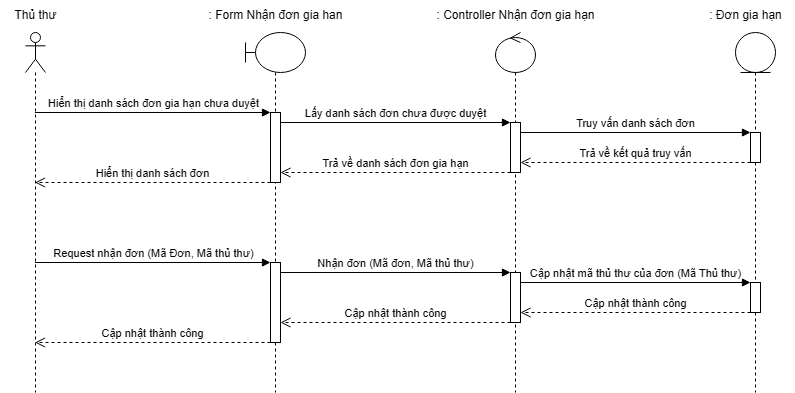

The diagram above was exported from draw.io. Its source (the exported page's mxGraphModel, read from the mxfile embedded in the PNG):
<mxGraphModel dx="454" dy="538" grid="1" gridSize="10" guides="1" tooltips="1" connect="1" arrows="1" fold="1" page="1" pageScale="1" pageWidth="827" pageHeight="1169" math="0" shadow="0">
  <root>
    <mxCell id="0" />
    <mxCell id="1" parent="0" />
    <mxCell id="A7i-kbEMyJKeXyJxPf1b-65" value="" style="shape=umlLifeline;perimeter=lifelinePerimeter;whiteSpace=wrap;html=1;container=1;dropTarget=0;collapsible=0;recursiveResize=0;outlineConnect=0;portConstraint=eastwest;newEdgeStyle={&quot;curved&quot;:0,&quot;rounded&quot;:0};participant=umlActor;" vertex="1" parent="1">
      <mxGeometry x="1105" y="812" width="20" height="360" as="geometry" />
    </mxCell>
    <mxCell id="A7i-kbEMyJKeXyJxPf1b-66" value="" style="shape=umlLifeline;perimeter=lifelinePerimeter;whiteSpace=wrap;html=1;container=1;dropTarget=0;collapsible=0;recursiveResize=0;outlineConnect=0;portConstraint=eastwest;newEdgeStyle={&quot;curved&quot;:0,&quot;rounded&quot;:0};participant=umlBoundary;" vertex="1" parent="1">
      <mxGeometry x="1325" y="812" width="60" height="360" as="geometry" />
    </mxCell>
    <mxCell id="A7i-kbEMyJKeXyJxPf1b-67" value="" style="html=1;points=[[0,0,0,0,5],[0,1,0,0,-5],[1,0,0,0,5],[1,1,0,0,-5]];perimeter=orthogonalPerimeter;outlineConnect=0;targetShapes=umlLifeline;portConstraint=eastwest;newEdgeStyle={&quot;curved&quot;:0,&quot;rounded&quot;:0};" vertex="1" parent="A7i-kbEMyJKeXyJxPf1b-66">
      <mxGeometry x="25" y="80" width="10" height="70" as="geometry" />
    </mxCell>
    <mxCell id="A7i-kbEMyJKeXyJxPf1b-68" value="" style="html=1;points=[[0,0,0,0,5],[0,1,0,0,-5],[1,0,0,0,5],[1,1,0,0,-5]];perimeter=orthogonalPerimeter;outlineConnect=0;targetShapes=umlLifeline;portConstraint=eastwest;newEdgeStyle={&quot;curved&quot;:0,&quot;rounded&quot;:0};" vertex="1" parent="A7i-kbEMyJKeXyJxPf1b-66">
      <mxGeometry x="25" y="230" width="10" height="80" as="geometry" />
    </mxCell>
    <mxCell id="A7i-kbEMyJKeXyJxPf1b-69" value="" style="shape=umlLifeline;perimeter=lifelinePerimeter;whiteSpace=wrap;html=1;container=1;dropTarget=0;collapsible=0;recursiveResize=0;outlineConnect=0;portConstraint=eastwest;newEdgeStyle={&quot;curved&quot;:0,&quot;rounded&quot;:0};participant=umlControl;" vertex="1" parent="1">
      <mxGeometry x="1575" y="812" width="40" height="360" as="geometry" />
    </mxCell>
    <mxCell id="A7i-kbEMyJKeXyJxPf1b-70" value="" style="html=1;points=[[0,0,0,0,5],[0,1,0,0,-5],[1,0,0,0,5],[1,1,0,0,-5]];perimeter=orthogonalPerimeter;outlineConnect=0;targetShapes=umlLifeline;portConstraint=eastwest;newEdgeStyle={&quot;curved&quot;:0,&quot;rounded&quot;:0};" vertex="1" parent="A7i-kbEMyJKeXyJxPf1b-69">
      <mxGeometry x="15" y="90" width="10" height="50" as="geometry" />
    </mxCell>
    <mxCell id="A7i-kbEMyJKeXyJxPf1b-71" value="" style="html=1;points=[[0,0,0,0,5],[0,1,0,0,-5],[1,0,0,0,5],[1,1,0,0,-5]];perimeter=orthogonalPerimeter;outlineConnect=0;targetShapes=umlLifeline;portConstraint=eastwest;newEdgeStyle={&quot;curved&quot;:0,&quot;rounded&quot;:0};" vertex="1" parent="A7i-kbEMyJKeXyJxPf1b-69">
      <mxGeometry x="15" y="240" width="10" height="50" as="geometry" />
    </mxCell>
    <mxCell id="A7i-kbEMyJKeXyJxPf1b-72" value="" style="shape=umlLifeline;perimeter=lifelinePerimeter;whiteSpace=wrap;html=1;container=1;dropTarget=0;collapsible=0;recursiveResize=0;outlineConnect=0;portConstraint=eastwest;newEdgeStyle={&quot;curved&quot;:0,&quot;rounded&quot;:0};participant=umlEntity;" vertex="1" parent="1">
      <mxGeometry x="1815" y="812" width="40" height="360" as="geometry" />
    </mxCell>
    <mxCell id="A7i-kbEMyJKeXyJxPf1b-73" value="" style="html=1;points=[[0,0,0,0,5],[0,1,0,0,-5],[1,0,0,0,5],[1,1,0,0,-5]];perimeter=orthogonalPerimeter;outlineConnect=0;targetShapes=umlLifeline;portConstraint=eastwest;newEdgeStyle={&quot;curved&quot;:0,&quot;rounded&quot;:0};" vertex="1" parent="A7i-kbEMyJKeXyJxPf1b-72">
      <mxGeometry x="15" y="100" width="10" height="30" as="geometry" />
    </mxCell>
    <mxCell id="A7i-kbEMyJKeXyJxPf1b-74" value="" style="html=1;points=[[0,0,0,0,5],[0,1,0,0,-5],[1,0,0,0,5],[1,1,0,0,-5]];perimeter=orthogonalPerimeter;outlineConnect=0;targetShapes=umlLifeline;portConstraint=eastwest;newEdgeStyle={&quot;curved&quot;:0,&quot;rounded&quot;:0};" vertex="1" parent="A7i-kbEMyJKeXyJxPf1b-72">
      <mxGeometry x="15" y="250" width="10" height="30" as="geometry" />
    </mxCell>
    <mxCell id="A7i-kbEMyJKeXyJxPf1b-75" value="Hiển thị danh sách đơn gia hạn chưa duyệt" style="html=1;verticalAlign=bottom;endArrow=block;curved=0;rounded=0;entryX=0;entryY=0;entryDx=0;entryDy=5;" edge="1" parent="1">
      <mxGeometry x="0.0021" relative="1" as="geometry">
        <mxPoint x="1114.5" y="892" as="sourcePoint" />
        <mxPoint x="1350" y="892" as="targetPoint" />
        <mxPoint as="offset" />
      </mxGeometry>
    </mxCell>
    <mxCell id="A7i-kbEMyJKeXyJxPf1b-76" value="Hiển thị danh sách đơn" style="html=1;verticalAlign=bottom;endArrow=open;dashed=1;endSize=8;curved=0;rounded=0;exitX=0;exitY=1;exitDx=0;exitDy=-5;" edge="1" parent="1">
      <mxGeometry x="0.0021" relative="1" as="geometry">
        <mxPoint x="1114.5" y="962" as="targetPoint" />
        <mxPoint x="1350" y="962" as="sourcePoint" />
        <mxPoint as="offset" />
      </mxGeometry>
    </mxCell>
    <mxCell id="A7i-kbEMyJKeXyJxPf1b-77" value="Lấy danh sách đơn chưa được duyệt" style="html=1;verticalAlign=bottom;endArrow=block;curved=0;rounded=0;entryX=0;entryY=0;entryDx=0;entryDy=5;" edge="1" parent="1">
      <mxGeometry relative="1" as="geometry">
        <mxPoint x="1360" y="902" as="sourcePoint" />
        <mxPoint x="1590" y="902" as="targetPoint" />
        <mxPoint as="offset" />
      </mxGeometry>
    </mxCell>
    <mxCell id="A7i-kbEMyJKeXyJxPf1b-78" value="Trả về danh sách đơn gia hạn" style="html=1;verticalAlign=bottom;endArrow=open;dashed=1;endSize=8;curved=0;rounded=0;exitX=0;exitY=1;exitDx=0;exitDy=-5;" edge="1" parent="1">
      <mxGeometry relative="1" as="geometry">
        <mxPoint x="1360" y="952" as="targetPoint" />
        <mxPoint x="1590" y="952" as="sourcePoint" />
      </mxGeometry>
    </mxCell>
    <mxCell id="A7i-kbEMyJKeXyJxPf1b-79" value="Truy vấn danh sách đơn" style="html=1;verticalAlign=bottom;endArrow=block;curved=0;rounded=0;entryX=0;entryY=0;entryDx=0;entryDy=5;" edge="1" parent="1">
      <mxGeometry relative="1" as="geometry">
        <mxPoint x="1600" y="912" as="sourcePoint" />
        <mxPoint x="1830" y="912" as="targetPoint" />
        <mxPoint as="offset" />
      </mxGeometry>
    </mxCell>
    <mxCell id="A7i-kbEMyJKeXyJxPf1b-80" value="Trả về kết quả truy vấn" style="html=1;verticalAlign=bottom;endArrow=open;dashed=1;endSize=8;curved=0;rounded=0;exitX=0;exitY=1;exitDx=0;exitDy=-5;" edge="1" parent="1">
      <mxGeometry relative="1" as="geometry">
        <mxPoint x="1600" y="942" as="targetPoint" />
        <mxPoint x="1830" y="942" as="sourcePoint" />
        <mxPoint as="offset" />
      </mxGeometry>
    </mxCell>
    <mxCell id="A7i-kbEMyJKeXyJxPf1b-81" value="Request nhận đơn (Mã Đơn, Mã thủ thư)" style="html=1;verticalAlign=bottom;endArrow=block;curved=0;rounded=0;entryX=0;entryY=0;entryDx=0;entryDy=5;" edge="1" parent="1">
      <mxGeometry relative="1" as="geometry">
        <mxPoint x="1114.5" y="1042" as="sourcePoint" />
        <mxPoint x="1350" y="1042" as="targetPoint" />
      </mxGeometry>
    </mxCell>
    <mxCell id="A7i-kbEMyJKeXyJxPf1b-82" value="Cập nhật thành công" style="html=1;verticalAlign=bottom;endArrow=open;dashed=1;endSize=8;curved=0;rounded=0;exitX=0;exitY=1;exitDx=0;exitDy=-5;" edge="1" parent="1">
      <mxGeometry relative="1" as="geometry">
        <mxPoint x="1114.5" y="1122" as="targetPoint" />
        <mxPoint x="1350" y="1122" as="sourcePoint" />
      </mxGeometry>
    </mxCell>
    <mxCell id="A7i-kbEMyJKeXyJxPf1b-83" value="Nhận đơn (Mã đơn, Mã thủ thư)" style="html=1;verticalAlign=bottom;endArrow=block;curved=0;rounded=0;entryX=0;entryY=0;entryDx=0;entryDy=5;" edge="1" parent="1">
      <mxGeometry relative="1" as="geometry">
        <mxPoint x="1360" y="1052" as="sourcePoint" />
        <mxPoint x="1590" y="1052" as="targetPoint" />
      </mxGeometry>
    </mxCell>
    <mxCell id="A7i-kbEMyJKeXyJxPf1b-84" value="Cập nhật thành công" style="html=1;verticalAlign=bottom;endArrow=open;dashed=1;endSize=8;curved=0;rounded=0;exitX=0;exitY=1;exitDx=0;exitDy=-5;" edge="1" parent="1">
      <mxGeometry relative="1" as="geometry">
        <mxPoint x="1360" y="1102" as="targetPoint" />
        <mxPoint x="1590" y="1102" as="sourcePoint" />
        <mxPoint as="offset" />
      </mxGeometry>
    </mxCell>
    <mxCell id="A7i-kbEMyJKeXyJxPf1b-85" value="Cập nhật mã thủ thư của đơn (Mã Thủ thư)" style="html=1;verticalAlign=bottom;endArrow=block;curved=0;rounded=0;entryX=0;entryY=0;entryDx=0;entryDy=5;" edge="1" parent="1">
      <mxGeometry relative="1" as="geometry">
        <mxPoint x="1600" y="1062" as="sourcePoint" />
        <mxPoint x="1830" y="1062" as="targetPoint" />
      </mxGeometry>
    </mxCell>
    <mxCell id="A7i-kbEMyJKeXyJxPf1b-86" value="Cập nhật thành công" style="html=1;verticalAlign=bottom;endArrow=open;dashed=1;endSize=8;curved=0;rounded=0;" edge="1" parent="1">
      <mxGeometry relative="1" as="geometry">
        <mxPoint x="1600" y="1092" as="targetPoint" />
        <mxPoint x="1830" y="1092" as="sourcePoint" />
      </mxGeometry>
    </mxCell>
    <mxCell id="A7i-kbEMyJKeXyJxPf1b-87" value="Thủ thư" style="text;html=1;align=center;verticalAlign=middle;resizable=0;points=[];autosize=1;strokeColor=none;fillColor=none;" vertex="1" parent="1">
      <mxGeometry x="1080" y="780" width="70" height="30" as="geometry" />
    </mxCell>
    <mxCell id="A7i-kbEMyJKeXyJxPf1b-88" value=": Form Nhận đơn gia han" style="text;html=1;align=center;verticalAlign=middle;resizable=0;points=[];autosize=1;strokeColor=none;fillColor=none;" vertex="1" parent="1">
      <mxGeometry x="1275" y="780" width="160" height="30" as="geometry" />
    </mxCell>
    <mxCell id="A7i-kbEMyJKeXyJxPf1b-89" value=": Controller Nhận đơn gia hạn" style="text;html=1;align=center;verticalAlign=middle;resizable=0;points=[];autosize=1;strokeColor=none;fillColor=none;" vertex="1" parent="1">
      <mxGeometry x="1505" y="780" width="180" height="30" as="geometry" />
    </mxCell>
    <mxCell id="A7i-kbEMyJKeXyJxPf1b-90" value=": Đơn gia hạn" style="text;html=1;align=center;verticalAlign=middle;resizable=0;points=[];autosize=1;strokeColor=none;fillColor=none;" vertex="1" parent="1">
      <mxGeometry x="1775" y="780" width="100" height="30" as="geometry" />
    </mxCell>
  </root>
</mxGraphModel>